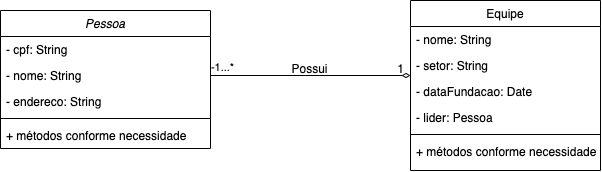

The diagram above was exported from draw.io. Its source (the exported page's mxGraphModel, read from the mxfile embedded in the PNG):
<mxGraphModel dx="655" dy="477" grid="1" gridSize="10" guides="1" tooltips="1" connect="1" arrows="1" fold="1" page="1" pageScale="1" pageWidth="827" pageHeight="1169" math="0" shadow="0">
  <root>
    <mxCell id="WIyWlLk6GJQsqaUBKTNV-0" />
    <mxCell id="WIyWlLk6GJQsqaUBKTNV-1" parent="WIyWlLk6GJQsqaUBKTNV-0" />
    <mxCell id="zkfFHV4jXpPFQw0GAbJ--0" value="Pessoa" style="swimlane;fontStyle=2;align=center;verticalAlign=top;childLayout=stackLayout;horizontal=1;startSize=26;horizontalStack=0;resizeParent=1;resizeLast=0;collapsible=1;marginBottom=0;rounded=0;shadow=0;strokeWidth=1;" parent="WIyWlLk6GJQsqaUBKTNV-1" vertex="1">
      <mxGeometry x="80" y="120" width="210" height="138" as="geometry">
        <mxRectangle x="230" y="140" width="160" height="26" as="alternateBounds" />
      </mxGeometry>
    </mxCell>
    <mxCell id="zkfFHV4jXpPFQw0GAbJ--1" value="- cpf: String" style="text;align=left;verticalAlign=top;spacingLeft=4;spacingRight=4;overflow=hidden;rotatable=0;points=[[0,0.5],[1,0.5]];portConstraint=eastwest;" parent="zkfFHV4jXpPFQw0GAbJ--0" vertex="1">
      <mxGeometry y="26" width="210" height="26" as="geometry" />
    </mxCell>
    <mxCell id="zkfFHV4jXpPFQw0GAbJ--2" value="- nome: String" style="text;align=left;verticalAlign=top;spacingLeft=4;spacingRight=4;overflow=hidden;rotatable=0;points=[[0,0.5],[1,0.5]];portConstraint=eastwest;rounded=0;shadow=0;html=0;" parent="zkfFHV4jXpPFQw0GAbJ--0" vertex="1">
      <mxGeometry y="52" width="210" height="26" as="geometry" />
    </mxCell>
    <mxCell id="zkfFHV4jXpPFQw0GAbJ--3" value="- endereco: String&#10;" style="text;align=left;verticalAlign=top;spacingLeft=4;spacingRight=4;overflow=hidden;rotatable=0;points=[[0,0.5],[1,0.5]];portConstraint=eastwest;rounded=0;shadow=0;html=0;" parent="zkfFHV4jXpPFQw0GAbJ--0" vertex="1">
      <mxGeometry y="78" width="210" height="26" as="geometry" />
    </mxCell>
    <mxCell id="zkfFHV4jXpPFQw0GAbJ--4" value="" style="line;html=1;strokeWidth=1;align=left;verticalAlign=middle;spacingTop=-1;spacingLeft=3;spacingRight=3;rotatable=0;labelPosition=right;points=[];portConstraint=eastwest;" parent="zkfFHV4jXpPFQw0GAbJ--0" vertex="1">
      <mxGeometry y="104" width="210" height="8" as="geometry" />
    </mxCell>
    <mxCell id="zkfFHV4jXpPFQw0GAbJ--5" value="+ métodos conforme necessidade&#10;" style="text;align=left;verticalAlign=top;spacingLeft=4;spacingRight=4;overflow=hidden;rotatable=0;points=[[0,0.5],[1,0.5]];portConstraint=eastwest;" parent="zkfFHV4jXpPFQw0GAbJ--0" vertex="1">
      <mxGeometry y="112" width="210" height="26" as="geometry" />
    </mxCell>
    <mxCell id="zkfFHV4jXpPFQw0GAbJ--17" value="Equipe" style="swimlane;fontStyle=0;align=center;verticalAlign=top;childLayout=stackLayout;horizontal=1;startSize=26;horizontalStack=0;resizeParent=1;resizeLast=0;collapsible=1;marginBottom=0;rounded=0;shadow=0;strokeWidth=1;" parent="WIyWlLk6GJQsqaUBKTNV-1" vertex="1">
      <mxGeometry x="490" y="110" width="190" height="170" as="geometry">
        <mxRectangle x="550" y="140" width="160" height="26" as="alternateBounds" />
      </mxGeometry>
    </mxCell>
    <mxCell id="zkfFHV4jXpPFQw0GAbJ--18" value="- nome: String" style="text;align=left;verticalAlign=top;spacingLeft=4;spacingRight=4;overflow=hidden;rotatable=0;points=[[0,0.5],[1,0.5]];portConstraint=eastwest;" parent="zkfFHV4jXpPFQw0GAbJ--17" vertex="1">
      <mxGeometry y="26" width="190" height="26" as="geometry" />
    </mxCell>
    <mxCell id="zkfFHV4jXpPFQw0GAbJ--19" value="- setor: String" style="text;align=left;verticalAlign=top;spacingLeft=4;spacingRight=4;overflow=hidden;rotatable=0;points=[[0,0.5],[1,0.5]];portConstraint=eastwest;rounded=0;shadow=0;html=0;" parent="zkfFHV4jXpPFQw0GAbJ--17" vertex="1">
      <mxGeometry y="52" width="190" height="26" as="geometry" />
    </mxCell>
    <mxCell id="zkfFHV4jXpPFQw0GAbJ--20" value="- dataFundacao: Date" style="text;align=left;verticalAlign=top;spacingLeft=4;spacingRight=4;overflow=hidden;rotatable=0;points=[[0,0.5],[1,0.5]];portConstraint=eastwest;rounded=0;shadow=0;html=0;" parent="zkfFHV4jXpPFQw0GAbJ--17" vertex="1">
      <mxGeometry y="78" width="190" height="26" as="geometry" />
    </mxCell>
    <mxCell id="zkfFHV4jXpPFQw0GAbJ--21" value="- lider: Pessoa" style="text;align=left;verticalAlign=top;spacingLeft=4;spacingRight=4;overflow=hidden;rotatable=0;points=[[0,0.5],[1,0.5]];portConstraint=eastwest;rounded=0;shadow=0;html=0;" parent="zkfFHV4jXpPFQw0GAbJ--17" vertex="1">
      <mxGeometry y="104" width="190" height="26" as="geometry" />
    </mxCell>
    <mxCell id="zkfFHV4jXpPFQw0GAbJ--23" value="" style="line;html=1;strokeWidth=1;align=left;verticalAlign=middle;spacingTop=-1;spacingLeft=3;spacingRight=3;rotatable=0;labelPosition=right;points=[];portConstraint=eastwest;" parent="zkfFHV4jXpPFQw0GAbJ--17" vertex="1">
      <mxGeometry y="130" width="190" height="8" as="geometry" />
    </mxCell>
    <mxCell id="D_vRf9D9uSruM9J3Lq-B-6" value="+ métodos conforme necessidade&#10;" style="text;align=left;verticalAlign=top;spacingLeft=4;spacingRight=4;overflow=hidden;rotatable=0;points=[[0,0.5],[1,0.5]];portConstraint=eastwest;" vertex="1" parent="zkfFHV4jXpPFQw0GAbJ--17">
      <mxGeometry y="138" width="190" height="26" as="geometry" />
    </mxCell>
    <mxCell id="D_vRf9D9uSruM9J3Lq-B-2" style="edgeStyle=orthogonalEdgeStyle;rounded=0;orthogonalLoop=1;jettySize=auto;html=1;exitX=1;exitY=0.5;exitDx=0;exitDy=0;entryX=0;entryY=-0.115;entryDx=0;entryDy=0;entryPerimeter=0;endArrow=diamondThin;endFill=0;" edge="1" parent="WIyWlLk6GJQsqaUBKTNV-1" source="zkfFHV4jXpPFQw0GAbJ--2" target="zkfFHV4jXpPFQw0GAbJ--20">
      <mxGeometry relative="1" as="geometry" />
    </mxCell>
    <mxCell id="D_vRf9D9uSruM9J3Lq-B-4" value="-1...*" style="edgeLabel;html=1;align=center;verticalAlign=middle;resizable=0;points=[];spacingBottom=6;" vertex="1" connectable="0" parent="D_vRf9D9uSruM9J3Lq-B-2">
      <mxGeometry x="-0.88" y="4" relative="1" as="geometry">
        <mxPoint y="-1" as="offset" />
      </mxGeometry>
    </mxCell>
    <mxCell id="D_vRf9D9uSruM9J3Lq-B-3" value="Possui" style="text;html=1;align=center;verticalAlign=middle;resizable=0;points=[];autosize=1;strokeColor=none;fillColor=none;perimeterSpacing=1;spacingBottom=2;" vertex="1" parent="WIyWlLk6GJQsqaUBKTNV-1">
      <mxGeometry x="364" y="170" width="50" height="20" as="geometry" />
    </mxCell>
    <mxCell id="D_vRf9D9uSruM9J3Lq-B-5" value="1" style="text;html=1;align=center;verticalAlign=middle;resizable=0;points=[];autosize=1;strokeColor=none;fillColor=none;spacingBottom=3;" vertex="1" parent="WIyWlLk6GJQsqaUBKTNV-1">
      <mxGeometry x="470" y="170" width="20" height="20" as="geometry" />
    </mxCell>
  </root>
</mxGraphModel>